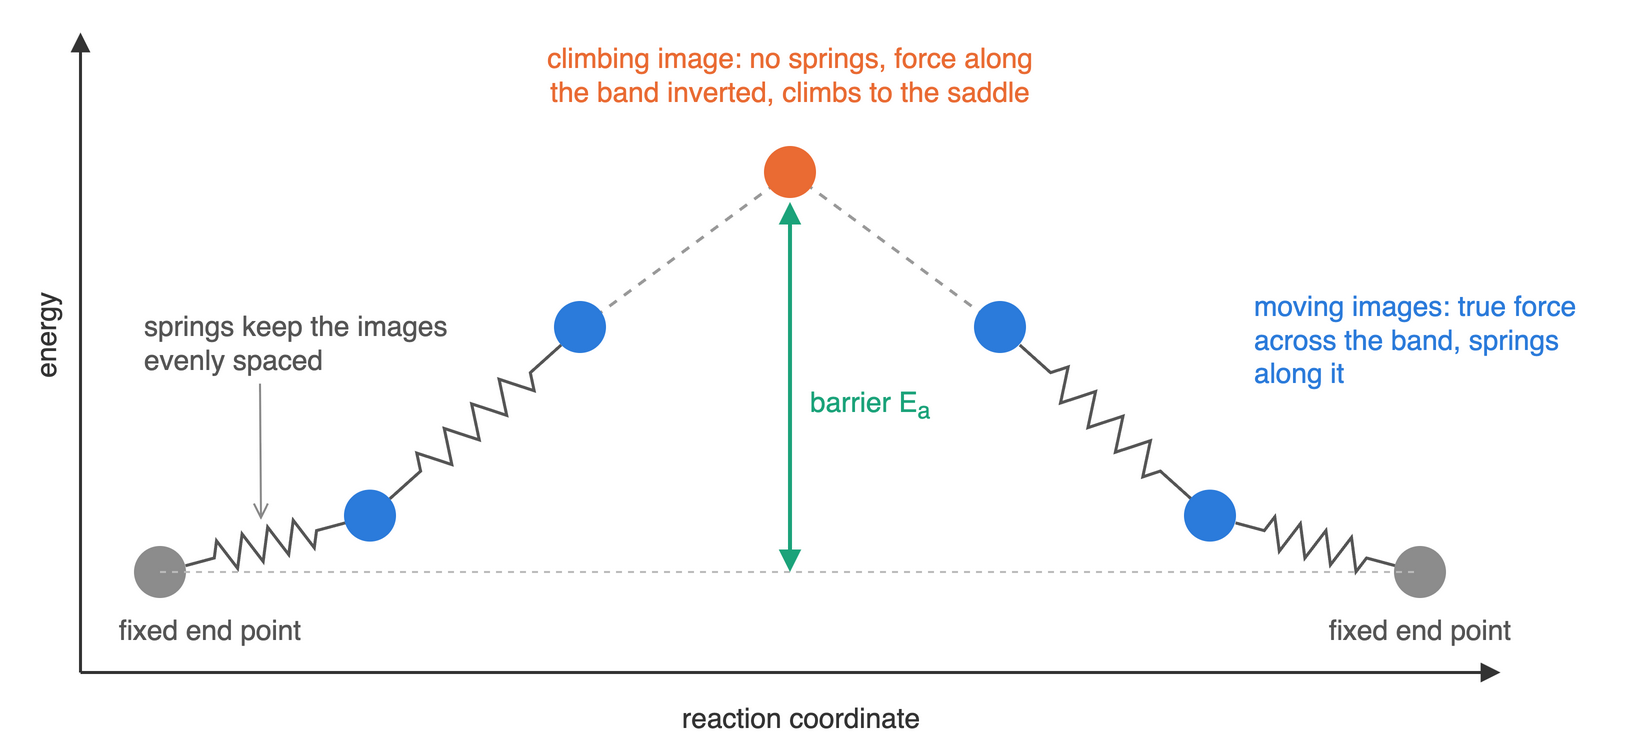

The diagram above was exported from draw.io. Its source (the exported page's mxGraphModel, read from the mxfile embedded in the PNG):
<mxGraphModel>
  <root>
    <mxCell id="0" />
    <mxCell id="1" parent="0" />
    <mxCell id="ax" value="" style="endArrow=block;endFill=1;strokeColor=#333333;strokeWidth=1.5;html=1;" edge="1" parent="1">
      <mxGeometry relative="1" as="geometry">
        <mxPoint x="50.0" y="380.0" as="sourcePoint" />
        <mxPoint x="760.0" y="380.0" as="targetPoint" />
      </mxGeometry>
    </mxCell>
    <mxCell id="ay" value="" style="endArrow=block;endFill=1;strokeColor=#333333;strokeWidth=1.5;html=1;" edge="1" parent="1">
      <mxGeometry relative="1" as="geometry">
        <mxPoint x="50.0" y="380.0" as="sourcePoint" />
        <mxPoint x="50.0" y="60.0" as="targetPoint" />
      </mxGeometry>
    </mxCell>
    <mxCell id="xl" value="reaction coordinate" style="text;html=1;fontFamily=Helvetica;fontSize=14;align=center;fontColor=#333333;" vertex="1" parent="1">
      <mxGeometry x="250.0" y="388.0" width="320" height="24" as="geometry" />
    </mxCell>
    <mxCell id="yl" value="energy" style="text;html=1;fontFamily=Helvetica;fontSize=14;align=center;rotation=-90;fontColor=#333333;" vertex="1" parent="1">
      <mxGeometry x="-10.0" y="200.0" width="80" height="24" as="geometry" />
    </mxCell>
    <mxCell id="s0" value="" style="pointerEvents=1;verticalLabelPosition=bottom;shadow=0;dashed=0;align=center;html=1;verticalAlign=top;shape=mxgraph.electrical.resistors.resistor_2;strokeColor=#555555;strokeWidth=1.5;rotation=-15.0;" vertex="1" parent="1">
      <mxGeometry x="101.1" y="307.9" width="82.71358604045224" height="16" as="geometry" />
    </mxCell>
    <mxCell id="s1" value="" style="pointerEvents=1;verticalLabelPosition=bottom;shadow=0;dashed=0;align=center;html=1;verticalAlign=top;shape=mxgraph.electrical.resistors.resistor_2;strokeColor=#555555;strokeWidth=1.5;rotation=-41.9;" vertex="1" parent="1">
      <mxGeometry x="189.9" y="246.7" width="115.16515442516666" height="16" as="geometry" />
    </mxCell>
    <mxCell id="l2" value="" style="endArrow=none;dashed=1;strokeColor=#999999;strokeWidth=1.5;html=1;" edge="1" parent="1">
      <mxGeometry relative="1" as="geometry">
        <mxPoint x="300.0" y="207.5" as="sourcePoint" />
        <mxPoint x="405.0" y="130.0" as="targetPoint" />
      </mxGeometry>
    </mxCell>
    <mxCell id="l3" value="" style="endArrow=none;dashed=1;strokeColor=#999999;strokeWidth=1.5;html=1;" edge="1" parent="1">
      <mxGeometry relative="1" as="geometry">
        <mxPoint x="405.0" y="130.0" as="sourcePoint" />
        <mxPoint x="510.0" y="207.5" as="targetPoint" />
      </mxGeometry>
    </mxCell>
    <mxCell id="s4" value="" style="pointerEvents=1;verticalLabelPosition=bottom;shadow=0;dashed=0;align=center;html=1;verticalAlign=top;shape=mxgraph.electrical.resistors.resistor_2;strokeColor=#555555;strokeWidth=1.5;rotation=41.9;" vertex="1" parent="1">
      <mxGeometry x="504.9" y="246.7" width="115.16515442516666" height="16" as="geometry" />
    </mxCell>
    <mxCell id="s5" value="" style="pointerEvents=1;verticalLabelPosition=bottom;shadow=0;dashed=0;align=center;html=1;verticalAlign=top;shape=mxgraph.electrical.resistors.resistor_2;strokeColor=#555555;strokeWidth=1.5;rotation=15.0;" vertex="1" parent="1">
      <mxGeometry x="626.1" y="307.9" width="82.71358604045224" height="16" as="geometry" />
    </mxCell>
    <mxCell id="p0" value="" style="ellipse;fillColor=#8C8C8C;strokeColor=none;html=1;" vertex="1" parent="1">
      <mxGeometry x="77.0" y="317.0" width="26" height="26" as="geometry" />
    </mxCell>
    <mxCell id="p1" value="" style="ellipse;fillColor=#2B7BDB;strokeColor=none;html=1;" vertex="1" parent="1">
      <mxGeometry x="182.0" y="288.8" width="26" height="26" as="geometry" />
    </mxCell>
    <mxCell id="p2" value="" style="ellipse;fillColor=#2B7BDB;strokeColor=none;html=1;" vertex="1" parent="1">
      <mxGeometry x="287.0" y="194.5" width="26" height="26" as="geometry" />
    </mxCell>
    <mxCell id="p3" value="" style="ellipse;fillColor=#EA6B33;strokeColor=none;html=1;" vertex="1" parent="1">
      <mxGeometry x="392.0" y="117.0" width="26" height="26" as="geometry" />
    </mxCell>
    <mxCell id="p4" value="" style="ellipse;fillColor=#2B7BDB;strokeColor=none;html=1;" vertex="1" parent="1">
      <mxGeometry x="497.0" y="194.5" width="26" height="26" as="geometry" />
    </mxCell>
    <mxCell id="p5" value="" style="ellipse;fillColor=#2B7BDB;strokeColor=none;html=1;" vertex="1" parent="1">
      <mxGeometry x="602.0" y="288.8" width="26" height="26" as="geometry" />
    </mxCell>
    <mxCell id="p6" value="" style="ellipse;fillColor=#8C8C8C;strokeColor=none;html=1;" vertex="1" parent="1">
      <mxGeometry x="707.0" y="317.0" width="26" height="26" as="geometry" />
    </mxCell>
    <mxCell id="ref" value="" style="endArrow=none;dashed=1;strokeColor=#BBBBBB;html=1;" edge="1" parent="1">
      <mxGeometry relative="1" as="geometry">
        <mxPoint x="90.0" y="330.0" as="sourcePoint" />
        <mxPoint x="720.0" y="330.0" as="targetPoint" />
      </mxGeometry>
    </mxCell>
    <mxCell id="ea" value="" style="endArrow=block;startArrow=block;endFill=1;startFill=1;strokeColor=#1BA37A;strokeWidth=2;html=1;" edge="1" parent="1">
      <mxGeometry relative="1" as="geometry">
        <mxPoint x="405.0" y="330.0" as="sourcePoint" />
        <mxPoint x="405.0" y="145.0" as="targetPoint" />
      </mxGeometry>
    </mxCell>
    <mxCell id="eal" value="barrier E&lt;sub&gt;a&lt;/sub&gt;" style="text;html=1;fontFamily=Helvetica;fontSize=14;align=left;fontColor=#1BA37A;" vertex="1" parent="1">
      <mxGeometry x="413.0" y="230.0" width="110" height="24" as="geometry" />
    </mxCell>
    <mxCell id="ci" value="climbing image: no springs, force along&lt;br&gt;the band inverted, climbs to the saddle" style="text;html=1;fontFamily=Helvetica;fontSize=14;align=center;whiteSpace=wrap;fontColor=#EA6B33;" vertex="1" parent="1">
      <mxGeometry x="225.0" y="58.0" width="360" height="44" as="geometry" />
    </mxCell>
    <mxCell id="ep1" value="fixed end point" style="text;html=1;fontFamily=Helvetica;fontSize=14;align=center;whiteSpace=wrap;fontColor=#555555;" vertex="1" parent="1">
      <mxGeometry x="60.0" y="344.0" width="110" height="40" as="geometry" />
    </mxCell>
    <mxCell id="ep2" value="fixed end point" style="text;html=1;fontFamily=Helvetica;fontSize=14;align=center;whiteSpace=wrap;fontColor=#555555;" vertex="1" parent="1">
      <mxGeometry x="665.0" y="344.0" width="110" height="40" as="geometry" />
    </mxCell>
    <mxCell id="im" value="moving images: true force across the band, springs along it" style="text;html=1;fontFamily=Helvetica;fontSize=14;align=left;whiteSpace=wrap;fontColor=#2B7BDB;" vertex="1" parent="1">
      <mxGeometry x="635.0" y="181.8" width="190" height="64" as="geometry" />
    </mxCell>
    <mxCell id="sp" value="springs keep the images evenly spaced" style="text;html=1;fontFamily=Helvetica;fontSize=14;align=left;whiteSpace=wrap;fontColor=#555555;" vertex="1" parent="1">
      <mxGeometry x="80.0" y="191.8" width="160" height="44" as="geometry" />
    </mxCell>
    <mxCell id="spa" value="" style="endArrow=open;strokeColor=#888888;html=1;" edge="1" parent="1">
      <mxGeometry relative="1" as="geometry">
        <mxPoint x="140.0" y="235.8" as="sourcePoint" />
        <mxPoint x="140.5" y="303.9" as="targetPoint" />
      </mxGeometry>
    </mxCell>
  </root>
</mxGraphModel>